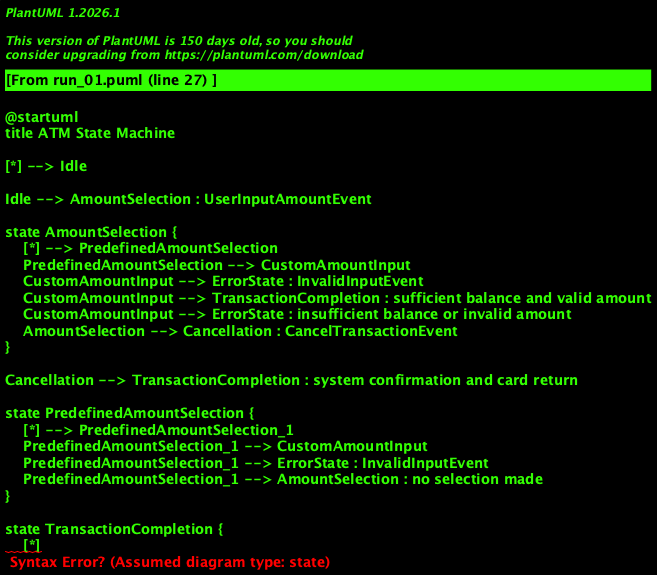

The diagram above was rendered by PlantUML. Its source (embedded in the PNG):
@startuml
title ATM State Machine

[*] --> Idle

Idle --> AmountSelection : UserInputAmountEvent

state AmountSelection {
    [*] --> PredefinedAmountSelection
    PredefinedAmountSelection --> CustomAmountInput
    CustomAmountInput --> ErrorState : InvalidInputEvent
    CustomAmountInput --> TransactionCompletion : sufficient balance and valid amount
    CustomAmountInput --> ErrorState : insufficient balance or invalid amount
    AmountSelection --> Cancellation : CancelTransactionEvent
}

Cancellation --> TransactionCompletion : system confirmation and card return

state PredefinedAmountSelection {
    [*] --> PredefinedAmountSelection_1
    PredefinedAmountSelection_1 --> CustomAmountInput
    PredefinedAmountSelection_1 --> ErrorState : InvalidInputEvent
    PredefinedAmountSelection_1 --> AmountSelection : no selection made
}

state TransactionCompletion {
    [*]
}

state ErrorState {
    [*]
}
@enduml